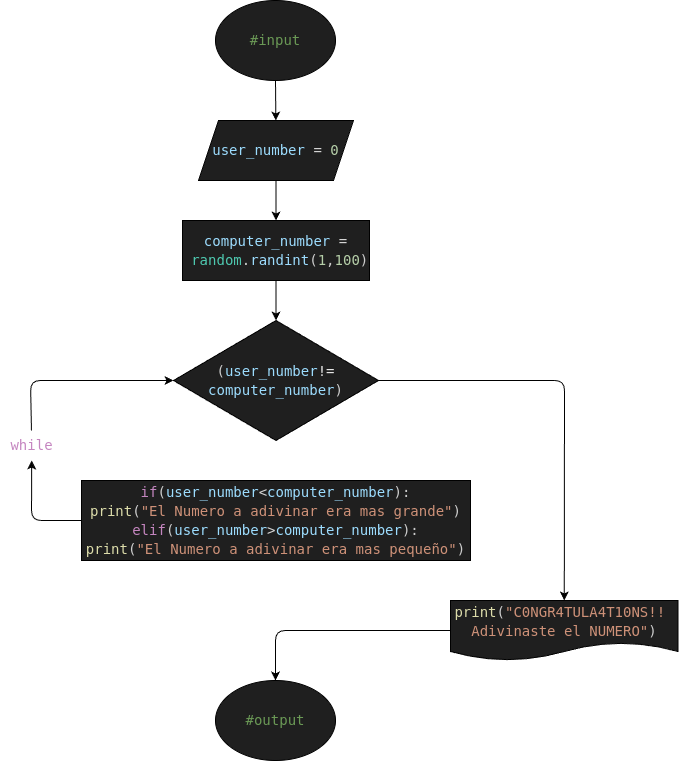

The diagram above was exported from draw.io. Its source (the exported page's mxGraphModel, read from the mxfile embedded in the PNG):
<mxGraphModel dx="590" dy="537" grid="1" gridSize="10" guides="1" tooltips="1" connect="1" arrows="1" fold="1" page="1" pageScale="1" pageWidth="850" pageHeight="1100" math="0" shadow="0">
  <root>
    <mxCell id="0" />
    <mxCell id="1" parent="0" />
    <mxCell id="18" style="edgeStyle=none;html=1;" edge="1" parent="1" source="2" target="3">
      <mxGeometry relative="1" as="geometry" />
    </mxCell>
    <mxCell id="2" value="&lt;div style=&quot;color: rgb(204, 204, 204); background-color: rgb(31, 31, 31); font-family: &amp;quot;Droid Sans Mono&amp;quot;, &amp;quot;monospace&amp;quot;, monospace; font-size: 14px; line-height: 19px; white-space: pre;&quot;&gt;&lt;span style=&quot;color: #6a9955;&quot;&gt;#input&lt;/span&gt;&lt;/div&gt;" style="ellipse;whiteSpace=wrap;html=1;fillColor=#1F1F1F;" vertex="1" parent="1">
      <mxGeometry x="365" width="120" height="80" as="geometry" />
    </mxCell>
    <mxCell id="19" style="edgeStyle=none;html=1;" edge="1" parent="1" source="3" target="4">
      <mxGeometry relative="1" as="geometry" />
    </mxCell>
    <mxCell id="3" value="&lt;div style=&quot;color: rgb(204, 204, 204); background-color: rgb(31, 31, 31); font-family: &amp;quot;Droid Sans Mono&amp;quot;, &amp;quot;monospace&amp;quot;, monospace; font-size: 14px; line-height: 19px; white-space: pre;&quot;&gt;&lt;div style=&quot;color: rgb(204, 204, 204); line-height: 19px;&quot;&gt;&lt;span style=&quot;color: #9cdcfe;&quot;&gt;user_number&lt;/span&gt;&lt;span style=&quot;color: #cccccc;&quot;&gt; &lt;/span&gt;&lt;span style=&quot;color: #d4d4d4;&quot;&gt;=&lt;/span&gt;&lt;span style=&quot;color: #cccccc;&quot;&gt; &lt;/span&gt;&lt;span style=&quot;color: #b5cea8;&quot;&gt;0&lt;/span&gt;&lt;/div&gt;&lt;/div&gt;" style="shape=parallelogram;perimeter=parallelogramPerimeter;whiteSpace=wrap;html=1;fixedSize=1;fillColor=#1F1F1F;" vertex="1" parent="1">
      <mxGeometry x="348" y="120" width="155" height="60" as="geometry" />
    </mxCell>
    <mxCell id="20" style="edgeStyle=none;html=1;" edge="1" parent="1" source="4" target="7">
      <mxGeometry relative="1" as="geometry" />
    </mxCell>
    <mxCell id="4" value="&lt;div style=&quot;color: rgb(204, 204, 204); background-color: rgb(31, 31, 31); font-family: &amp;quot;Droid Sans Mono&amp;quot;, &amp;quot;monospace&amp;quot;, monospace; font-size: 14px; line-height: 19px; white-space: pre;&quot;&gt;&lt;div style=&quot;color: rgb(204, 204, 204); line-height: 19px;&quot;&gt;&lt;span style=&quot;color: #9cdcfe;&quot;&gt;computer_number&lt;/span&gt;&lt;span style=&quot;color: #cccccc;&quot;&gt; &lt;/span&gt;&lt;span style=&quot;color: #d4d4d4;&quot;&gt;=&lt;/span&gt;&lt;/div&gt;&lt;div style=&quot;color: rgb(204, 204, 204); line-height: 19px;&quot;&gt;&lt;span style=&quot;color: #cccccc;&quot;&gt; &lt;/span&gt;&lt;span style=&quot;color: #4ec9b0;&quot;&gt;random&lt;/span&gt;&lt;span style=&quot;color: #cccccc;&quot;&gt;.&lt;/span&gt;&lt;span style=&quot;color: #9cdcfe;&quot;&gt;randint&lt;/span&gt;&lt;span style=&quot;color: #cccccc;&quot;&gt;(&lt;/span&gt;&lt;span style=&quot;color: #b5cea8;&quot;&gt;1&lt;/span&gt;&lt;span style=&quot;color: #cccccc;&quot;&gt;,&lt;/span&gt;&lt;span style=&quot;color: #b5cea8;&quot;&gt;100&lt;/span&gt;&lt;span style=&quot;color: #cccccc;&quot;&gt;)&lt;/span&gt;&lt;/div&gt;&lt;/div&gt;" style="rounded=0;whiteSpace=wrap;html=1;fillColor=#1F1F1F;" vertex="1" parent="1">
      <mxGeometry x="332" y="220" width="187" height="60" as="geometry" />
    </mxCell>
    <mxCell id="5" value="&lt;div style=&quot;color: rgb(204, 204, 204); background-color: rgb(31, 31, 31); font-family: &amp;quot;Droid Sans Mono&amp;quot;, &amp;quot;monospace&amp;quot;, monospace; font-size: 14px; line-height: 19px; white-space: pre;&quot;&gt;&lt;span style=&quot;color: #6a9955;&quot;&gt;#output&lt;/span&gt;&lt;/div&gt;" style="ellipse;whiteSpace=wrap;html=1;fillColor=#1F1F1F;fontColor=#FFFFFF;" vertex="1" parent="1">
      <mxGeometry x="365" y="680" width="120" height="80" as="geometry" />
    </mxCell>
    <mxCell id="15" style="edgeStyle=none;html=1;" edge="1" parent="1" source="6" target="7">
      <mxGeometry relative="1" as="geometry">
        <Array as="points">
          <mxPoint x="180" y="380" />
        </Array>
      </mxGeometry>
    </mxCell>
    <mxCell id="6" value="&lt;div style=&quot;color: rgb(204, 204, 204); font-family: &amp;quot;Droid Sans Mono&amp;quot;, &amp;quot;monospace&amp;quot;, monospace; font-size: 14px; line-height: 19px; white-space: pre;&quot;&gt;&lt;span style=&quot;color: rgb(197, 134, 192);&quot;&gt;while&lt;/span&gt;&lt;/div&gt;" style="text;html=1;align=center;verticalAlign=middle;whiteSpace=wrap;rounded=0;" vertex="1" parent="1">
      <mxGeometry x="150" y="430" width="62.5" height="30" as="geometry" />
    </mxCell>
    <mxCell id="16" style="edgeStyle=none;html=1;" edge="1" parent="1" source="7" target="8">
      <mxGeometry relative="1" as="geometry">
        <Array as="points">
          <mxPoint x="714" y="380" />
        </Array>
      </mxGeometry>
    </mxCell>
    <mxCell id="7" value="&lt;div style=&quot;background-color: rgb(31, 31, 31); font-family: &amp;quot;Droid Sans Mono&amp;quot;, &amp;quot;monospace&amp;quot;, monospace; font-size: 14px; line-height: 19px; white-space: pre;&quot;&gt;&lt;div style=&quot;line-height: 19px;&quot;&gt;&lt;span style=&quot;color: rgb(204, 204, 204);&quot;&gt;(&lt;/span&gt;&lt;span style=&quot;color: rgb(156, 220, 254);&quot;&gt;user_number&lt;/span&gt;&lt;span style=&quot;background-color: light-dark(rgb(31, 31, 31), rgb(210, 210, 210));&quot;&gt;&lt;font style=&quot;color: rgb(230, 230, 230);&quot;&gt;!=&lt;/font&gt;&lt;/span&gt;&lt;/div&gt;&lt;div style=&quot;color: rgb(204, 204, 204); line-height: 19px;&quot;&gt;&lt;span style=&quot;color: rgb(156, 220, 254);&quot;&gt;computer_number&lt;/span&gt;&lt;span style=&quot;color: rgb(204, 204, 204);&quot;&gt;)&lt;/span&gt;&lt;/div&gt;&lt;/div&gt;" style="rhombus;whiteSpace=wrap;html=1;fillColor=#1F1F1F;" vertex="1" parent="1">
      <mxGeometry x="323" y="320" width="205" height="120" as="geometry" />
    </mxCell>
    <mxCell id="17" style="edgeStyle=none;html=1;" edge="1" parent="1" source="8" target="5">
      <mxGeometry relative="1" as="geometry">
        <Array as="points">
          <mxPoint x="425" y="630" />
        </Array>
      </mxGeometry>
    </mxCell>
    <mxCell id="8" value="&lt;div style=&quot;color: rgb(204, 204, 204); background-color: rgb(31, 31, 31); font-family: &amp;quot;Droid Sans Mono&amp;quot;, &amp;quot;monospace&amp;quot;, monospace; font-size: 14px; line-height: 19px; white-space: pre;&quot;&gt;&lt;div style=&quot;color: rgb(204, 204, 204); line-height: 19px;&quot;&gt;&lt;div style=&quot;color: rgb(204, 204, 204); line-height: 19px;&quot;&gt;&lt;span style=&quot;color: rgb(220, 220, 170);&quot;&gt;print&lt;/span&gt;&lt;span style=&quot;color: rgb(204, 204, 204);&quot;&gt;(&lt;/span&gt;&lt;span style=&quot;color: rgb(206, 145, 120);&quot;&gt;&quot;C0NGR4TULA4T10NS!! &lt;/span&gt;&lt;/div&gt;&lt;div style=&quot;color: rgb(204, 204, 204); line-height: 19px;&quot;&gt;&lt;span style=&quot;color: rgb(206, 145, 120);&quot;&gt;Adivinaste el NUMERO&quot;&lt;/span&gt;&lt;span style=&quot;color: rgb(204, 204, 204);&quot;&gt;)&lt;/span&gt;&lt;/div&gt;&lt;/div&gt;&lt;/div&gt;" style="shape=document;whiteSpace=wrap;html=1;boundedLbl=1;fillColor=#1F1F1F;" vertex="1" parent="1">
      <mxGeometry x="600" y="600" width="227.5" height="60" as="geometry" />
    </mxCell>
    <mxCell id="14" style="edgeStyle=none;html=1;" edge="1" parent="1" source="11" target="6">
      <mxGeometry relative="1" as="geometry">
        <Array as="points">
          <mxPoint x="181" y="520" />
        </Array>
      </mxGeometry>
    </mxCell>
    <mxCell id="11" value="&lt;div style=&quot;color: rgb(204, 204, 204); background-color: rgb(31, 31, 31); font-family: &amp;quot;Droid Sans Mono&amp;quot;, &amp;quot;monospace&amp;quot;, monospace; font-size: 14px; line-height: 19px; white-space: pre;&quot;&gt;&lt;div style=&quot;color: rgb(204, 204, 204); line-height: 19px;&quot;&gt;&lt;div style=&quot;color: rgb(204, 204, 204); line-height: 19px;&quot;&gt;&lt;div&gt;&lt;span style=&quot;color: #c586c0;&quot;&gt;if&lt;/span&gt;&lt;span style=&quot;color: #cccccc;&quot;&gt;(&lt;/span&gt;&lt;span style=&quot;color: #9cdcfe;&quot;&gt;user_number&lt;/span&gt;&lt;span style=&quot;color: #d4d4d4;&quot;&gt;&amp;lt;&lt;/span&gt;&lt;span style=&quot;color: #9cdcfe;&quot;&gt;computer_number&lt;/span&gt;&lt;span style=&quot;color: #cccccc;&quot;&gt;):&lt;/span&gt;&lt;/div&gt;&lt;div&gt;&lt;span style=&quot;color: #dcdcaa;&quot;&gt;print&lt;/span&gt;&lt;span style=&quot;color: #cccccc;&quot;&gt;(&lt;/span&gt;&lt;span style=&quot;color: #ce9178;&quot;&gt;&quot;El Numero a adivinar era mas grande&quot;&lt;/span&gt;&lt;span style=&quot;color: #cccccc;&quot;&gt;)&lt;/span&gt;&lt;/div&gt;&lt;div&gt;&lt;span style=&quot;color: #c586c0;&quot;&gt;elif&lt;/span&gt;&lt;span style=&quot;color: #cccccc;&quot;&gt;(&lt;/span&gt;&lt;span style=&quot;color: #9cdcfe;&quot;&gt;user_number&lt;/span&gt;&lt;span style=&quot;color: #d4d4d4;&quot;&gt;&amp;gt;&lt;/span&gt;&lt;span style=&quot;color: #9cdcfe;&quot;&gt;computer_number&lt;/span&gt;&lt;span style=&quot;color: #cccccc;&quot;&gt;):&lt;/span&gt;&lt;/div&gt;&lt;div&gt;&lt;span style=&quot;color: #dcdcaa;&quot;&gt;print&lt;/span&gt;&lt;span style=&quot;color: #cccccc;&quot;&gt;(&lt;/span&gt;&lt;span style=&quot;color: #ce9178;&quot;&gt;&quot;El Numero a adivinar era mas pequeño&quot;&lt;/span&gt;&lt;span style=&quot;color: #cccccc;&quot;&gt;)&lt;/span&gt;&lt;/div&gt;&lt;/div&gt;&lt;/div&gt;&lt;/div&gt;" style="rounded=0;whiteSpace=wrap;html=1;fillColor=#1F1F1F;" vertex="1" parent="1">
      <mxGeometry x="231" y="480" width="389" height="80" as="geometry" />
    </mxCell>
  </root>
</mxGraphModel>